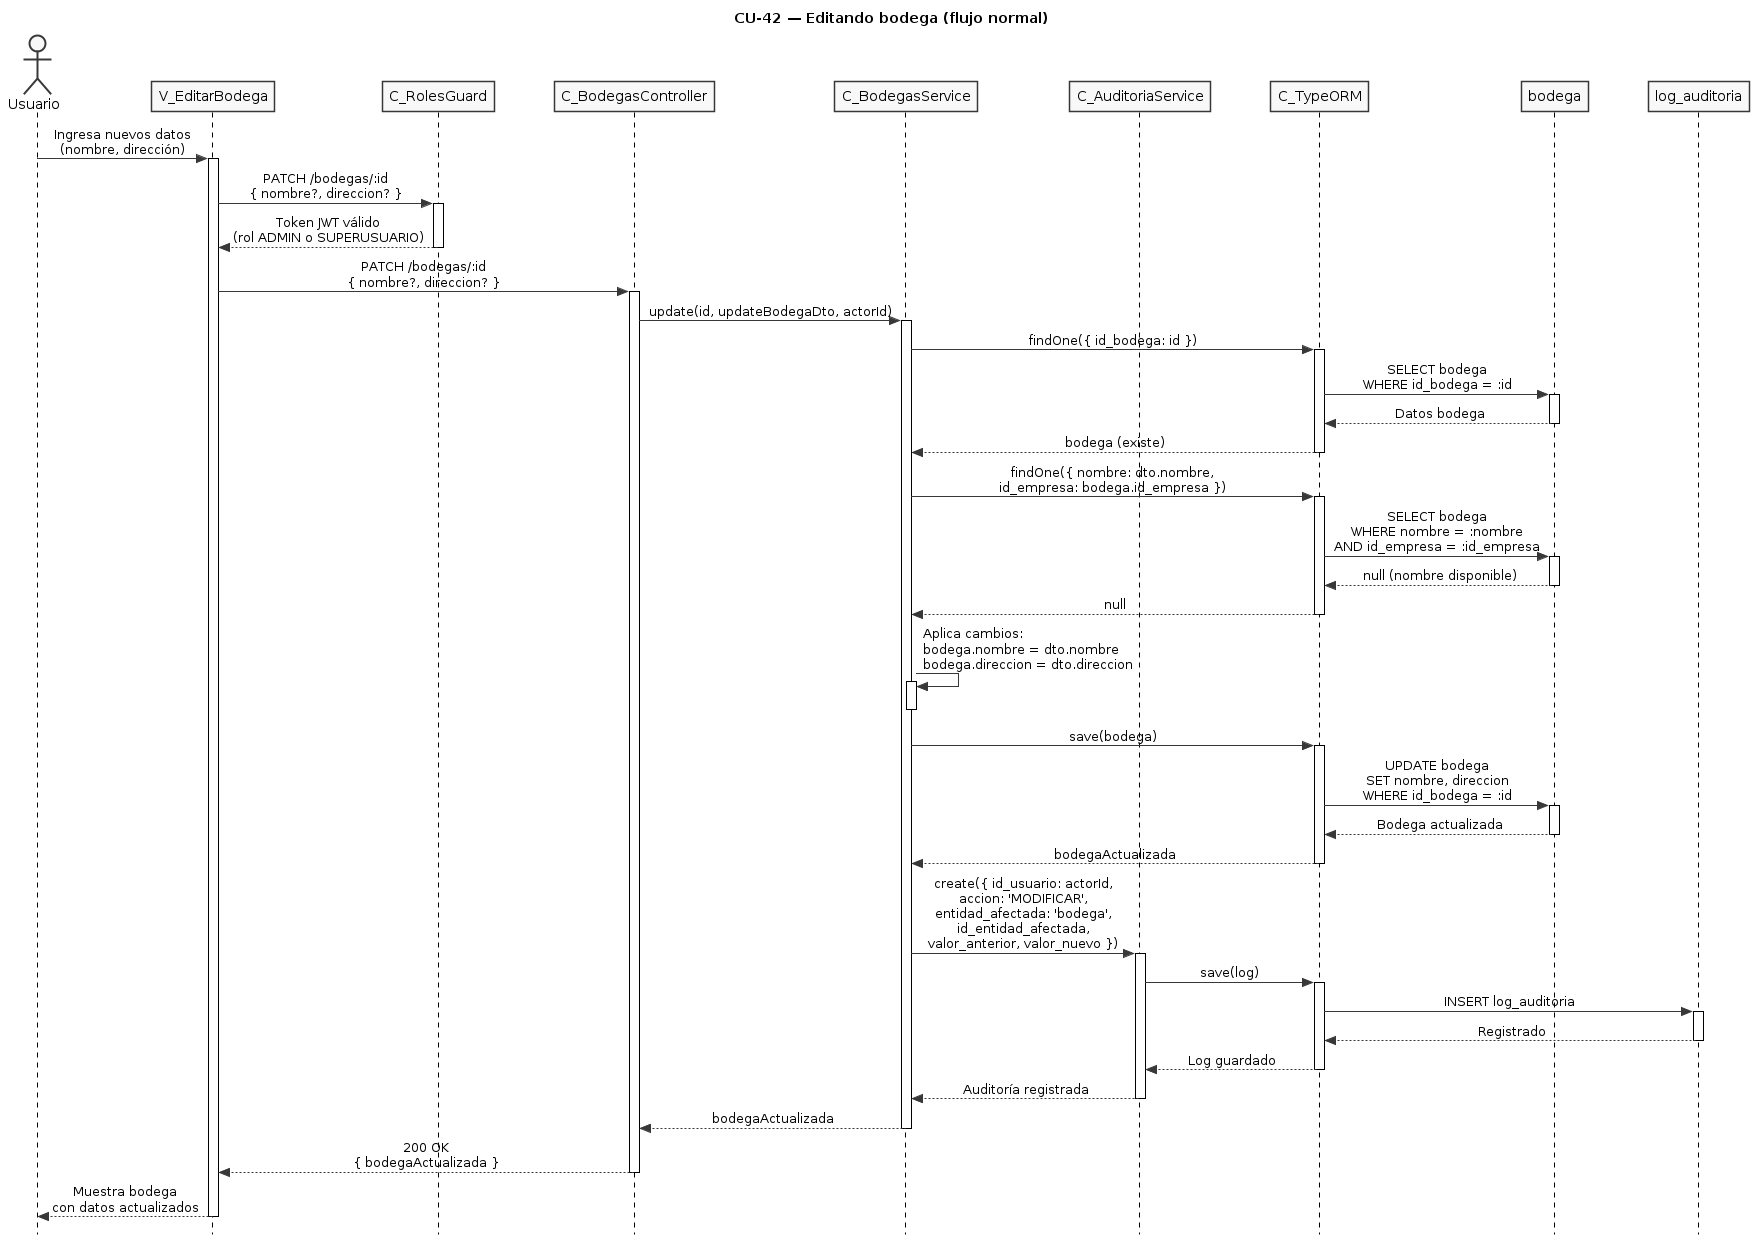

The diagram above was rendered by PlantUML. Its source (embedded in the PNG):
@startuml CU42-normal
title CU-42 — Editando bodega (flujo normal)

skinparam style strictuml
skinparam monochrome true
skinparam shadowing false
skinparam sequenceMessageAlign center
skinparam ParticipantPadding 25
skinparam ActorPadding 20
skinparam sequence {
  MessageAlign center
  LifeLineBorderColor black
}
hide footbox

actor "Usuario" as user
participant "V_EditarBodega" as view
participant "C_RolesGuard" as guard
participant "C_BodegasController" as ctrl
participant "C_BodegasService" as svc
participant "C_AuditoriaService" as aud
participant "C_TypeORM" as orm
participant "bodega" as bent
participant "log_auditoria" as aent

user -> view : Ingresa nuevos datos\n(nombre, dirección)
activate view

view -> guard : PATCH /bodegas/:id\n{ nombre?, direccion? }
activate guard
guard --> view : Token JWT válido\n(rol ADMIN o SUPERUSUARIO)
deactivate guard

view -> ctrl : PATCH /bodegas/:id\n{ nombre?, direccion? }
activate ctrl

ctrl -> svc : update(id, updateBodegaDto, actorId)
activate svc

svc -> orm : findOne({ id_bodega: id })
activate orm

orm -> bent : SELECT bodega\nWHERE id_bodega = :id
activate bent
bent --> orm : Datos bodega
deactivate bent

orm --> svc : bodega (existe)
deactivate orm

svc -> orm : findOne({ nombre: dto.nombre,\nid_empresa: bodega.id_empresa })
activate orm

orm -> bent : SELECT bodega\nWHERE nombre = :nombre\nAND id_empresa = :id_empresa
activate bent
bent --> orm : null (nombre disponible)
deactivate bent

orm --> svc : null
deactivate orm

svc -> svc : Aplica cambios:\nbodega.nombre = dto.nombre\nbodega.direccion = dto.direccion
activate svc
deactivate svc

svc -> orm : save(bodega)
activate orm

orm -> bent : UPDATE bodega\nSET nombre, direccion\nWHERE id_bodega = :id
activate bent
bent --> orm : Bodega actualizada
deactivate bent

orm --> svc : bodegaActualizada
deactivate orm

svc -> aud : create({ id_usuario: actorId,\naccion: 'MODIFICAR',\nentidad_afectada: 'bodega',\nid_entidad_afectada,\nvalor_anterior, valor_nuevo })
activate aud

aud -> orm : save(log)
activate orm

orm -> aent : INSERT log_auditoria
activate aent
aent --> orm : Registrado
deactivate aent

orm --> aud : Log guardado
deactivate orm

aud --> svc : Auditoría registrada
deactivate aud

svc --> ctrl : bodegaActualizada
deactivate svc

ctrl --> view : 200 OK\n{ bodegaActualizada }
deactivate ctrl

view --> user : Muestra bodega\ncon datos actualizados
deactivate view

@enduml